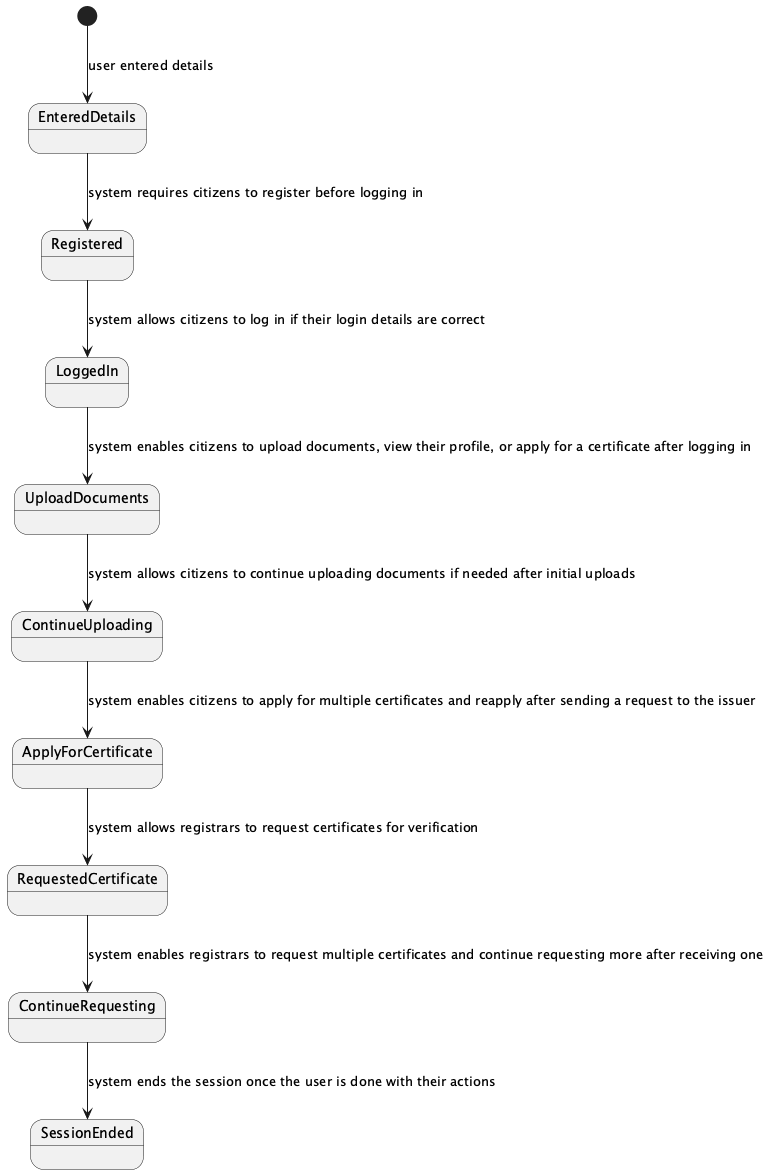

The diagram above was rendered by PlantUML. Its source (embedded in the PNG):
@startuml
[*] --> EnteredDetails : user entered details
EnteredDetails --> Registered : system requires citizens to register before logging in
Registered --> LoggedIn : system allows citizens to log in if their login details are correct
LoggedIn --> UploadDocuments : system enables citizens to upload documents, view their profile, or apply for a certificate after logging in
UploadDocuments --> ContinueUploading : system allows citizens to continue uploading documents if needed after initial uploads
ContinueUploading --> ApplyForCertificate : system enables citizens to apply for multiple certificates and reapply after sending a request to the issuer
ApplyForCertificate --> RequestedCertificate : system allows registrars to request certificates for verification
RequestedCertificate --> ContinueRequesting : system enables registrars to request multiple certificates and continue requesting more after receiving one
ContinueRequesting --> SessionEnded : system ends the session once the user is done with their actions
@enduml